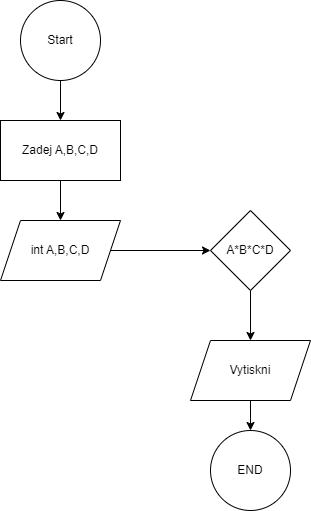

The diagram above was exported from draw.io. Its source (the exported page's mxGraphModel, read from the mxfile embedded in the PNG):
<mxGraphModel dx="1050" dy="562" grid="1" gridSize="10" guides="1" tooltips="1" connect="1" arrows="1" fold="1" page="1" pageScale="1" pageWidth="827" pageHeight="1169" math="0" shadow="0">
  <root>
    <mxCell id="0" />
    <mxCell id="1" parent="0" />
    <mxCell id="-ptJ7I5WGVaXnYR1tcG9-7" value="" style="edgeStyle=orthogonalEdgeStyle;rounded=0;orthogonalLoop=1;jettySize=auto;html=1;" edge="1" parent="1" source="-ptJ7I5WGVaXnYR1tcG9-1" target="-ptJ7I5WGVaXnYR1tcG9-3">
      <mxGeometry relative="1" as="geometry" />
    </mxCell>
    <mxCell id="-ptJ7I5WGVaXnYR1tcG9-1" value="Start" style="ellipse;whiteSpace=wrap;html=1;aspect=fixed;" vertex="1" parent="1">
      <mxGeometry x="360" width="80" height="80" as="geometry" />
    </mxCell>
    <mxCell id="-ptJ7I5WGVaXnYR1tcG9-9" value="" style="edgeStyle=orthogonalEdgeStyle;rounded=0;orthogonalLoop=1;jettySize=auto;html=1;" edge="1" parent="1" source="-ptJ7I5WGVaXnYR1tcG9-2" target="-ptJ7I5WGVaXnYR1tcG9-4">
      <mxGeometry relative="1" as="geometry" />
    </mxCell>
    <mxCell id="-ptJ7I5WGVaXnYR1tcG9-2" value="int A,B,C,D" style="shape=parallelogram;perimeter=parallelogramPerimeter;whiteSpace=wrap;html=1;fixedSize=1;" vertex="1" parent="1">
      <mxGeometry x="340" y="220" width="120" height="60" as="geometry" />
    </mxCell>
    <mxCell id="-ptJ7I5WGVaXnYR1tcG9-8" value="" style="edgeStyle=orthogonalEdgeStyle;rounded=0;orthogonalLoop=1;jettySize=auto;html=1;" edge="1" parent="1" source="-ptJ7I5WGVaXnYR1tcG9-3" target="-ptJ7I5WGVaXnYR1tcG9-2">
      <mxGeometry relative="1" as="geometry" />
    </mxCell>
    <mxCell id="-ptJ7I5WGVaXnYR1tcG9-3" value="Zadej A,B,C,D" style="rounded=0;whiteSpace=wrap;html=1;" vertex="1" parent="1">
      <mxGeometry x="340" y="120" width="120" height="60" as="geometry" />
    </mxCell>
    <mxCell id="-ptJ7I5WGVaXnYR1tcG9-10" value="" style="edgeStyle=orthogonalEdgeStyle;rounded=0;orthogonalLoop=1;jettySize=auto;html=1;" edge="1" parent="1" source="-ptJ7I5WGVaXnYR1tcG9-4" target="-ptJ7I5WGVaXnYR1tcG9-5">
      <mxGeometry relative="1" as="geometry" />
    </mxCell>
    <mxCell id="-ptJ7I5WGVaXnYR1tcG9-4" value="A*B*C*D" style="rhombus;whiteSpace=wrap;html=1;" vertex="1" parent="1">
      <mxGeometry x="550" y="210" width="80" height="80" as="geometry" />
    </mxCell>
    <mxCell id="-ptJ7I5WGVaXnYR1tcG9-11" value="" style="edgeStyle=orthogonalEdgeStyle;rounded=0;orthogonalLoop=1;jettySize=auto;html=1;" edge="1" parent="1" source="-ptJ7I5WGVaXnYR1tcG9-5" target="-ptJ7I5WGVaXnYR1tcG9-6">
      <mxGeometry relative="1" as="geometry" />
    </mxCell>
    <mxCell id="-ptJ7I5WGVaXnYR1tcG9-5" value="Vytiskni" style="shape=parallelogram;perimeter=parallelogramPerimeter;whiteSpace=wrap;html=1;fixedSize=1;" vertex="1" parent="1">
      <mxGeometry x="530" y="340" width="120" height="60" as="geometry" />
    </mxCell>
    <mxCell id="-ptJ7I5WGVaXnYR1tcG9-6" value="END" style="ellipse;whiteSpace=wrap;html=1;aspect=fixed;" vertex="1" parent="1">
      <mxGeometry x="550" y="430" width="80" height="80" as="geometry" />
    </mxCell>
  </root>
</mxGraphModel>